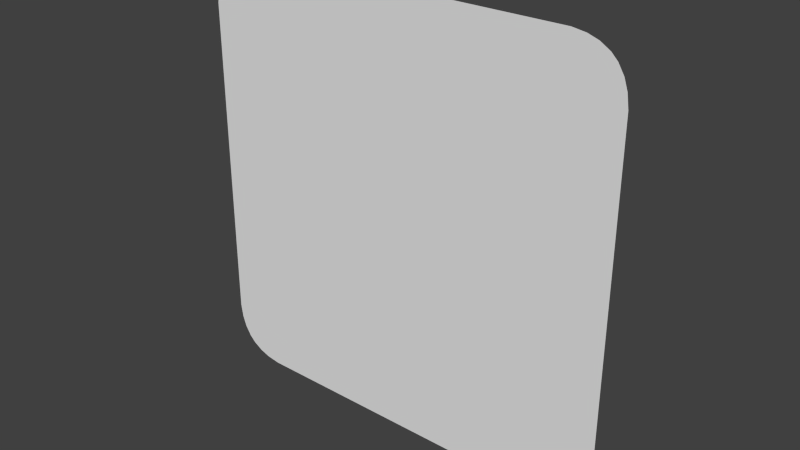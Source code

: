 # Source: YellowSticker.blend  (saved by Blender 2.76.0; exported with 4.5.12 LTS)
import bpy
from mathutils import Matrix  # noqa: F401  (used for matrix-valued properties, if any)

bpy.ops.wm.read_factory_settings(use_empty=True)
scene = bpy.context.scene
scene.name = 'Scene'

# ---- collections
col_collection_1 = bpy.data.collections.new('Collection 1'); scene.collection.children.link(col_collection_1)

# ---- world
world_world = bpy.data.worlds.new('World'); scene.world = world_world
world_world.color = (0.05088, 0.05088, 0.05088)
world_world.use_sun_shadow = False
world_world.sun_shadow_jitter_overblur = 0.0
world_world.cycles.sampling_method = 'MANUAL'
world_world.cycles.sample_map_resolution = 256

# ---- meshes
me_cube_001 = bpy.data.meshes.new('Cube.001')
me_cube_001.from_pydata([(-0.5, -1.298e-10, -0.3802), (-0.4954, -1.63e-09, -0.4115), (-0.487, -1.543e-09, -0.4361), (-0.4731, -2.363e-09, -0.4588), (-0.4588, -9.635e-11, -0.4731), (-0.4361, -6.985e-10, -0.487), (-0.4115, -5.314e-09, -0.4954), (-0.3802, -2.328e-09, -0.5), (-0.3802, -1.298e-10, 0.5), (-0.4115, -1.63e-09, 0.4954), (-0.4361, -1.543e-09, 0.487), (-0.4588, -2.363e-09, 0.4731), (-0.4731, -9.635e-11, 0.4588), (-0.487, -6.985e-10, 0.4361), (-0.4954, -5.314e-09, 0.4115), (-0.5, -2.328e-09, 0.3802), (-0.3202, 0.025, -0.44), (-0.3515, 0.025, -0.4354), (-0.3761, 0.025, -0.427), (-0.3988, 0.025, -0.4131), (-0.4131, 0.025, -0.3988), (-0.427, 0.025, -0.3761), (-0.4354, 0.025, -0.3515), (-0.44, 0.025, -0.3202), (-0.44, 0.025, 0.3202), (-0.4354, 0.025, 0.3515), (-0.427, 0.025, 0.3761), (-0.4131, 0.025, 0.3988), (-0.3988, 0.025, 0.4131), (-0.3761, 0.025, 0.427), (-0.3515, 0.025, 0.4354), (-0.3202, 0.025, 0.44), (0.3802, -1.298e-10, -0.5), (0.4115, -1.63e-09, -0.4954), (0.4361, -1.543e-09, -0.487), (0.4588, -2.363e-09, -0.4731), (0.4731, -9.635e-11, -0.4588), (0.487, -6.985e-10, -0.4361), (0.4954, -5.314e-09, -0.4115), (0.5, -2.328e-09, -0.3802), (0.5, -1.298e-10, 0.3802), (0.4954, -1.63e-09, 0.4115), (0.487, -1.543e-09, 0.4361), (0.4731, -2.363e-09, 0.4588), (0.4588, -9.635e-11, 0.4731), (0.4361, -6.985e-10, 0.487), (0.4115, -5.314e-09, 0.4954), (0.3802, -2.328e-09, 0.5), (0.44, 0.025, -0.3202), (0.4354, 0.025, -0.3515), (0.427, 0.025, -0.3761), (0.4131, 0.025, -0.3988), (0.3988, 0.025, -0.4131), (0.3761, 0.025, -0.427), (0.3515, 0.025, -0.4354), (0.3202, 0.025, -0.44), (0.3202, 0.025, 0.44), (0.3515, 0.025, 0.4354), (0.3761, 0.025, 0.427), (0.3988, 0.025, 0.4131), (0.4131, 0.025, 0.3988), (0.427, 0.025, 0.3761), (0.4354, 0.025, 0.3515), (0.44, 0.025, 0.3202)], [], [(25, 14, 13, 26), (57, 46, 45, 58), (33, 54, 53, 34), (17, 6, 5, 18), (49, 38, 37, 50), (11, 28, 27, 12), (19, 4, 3, 20), (41, 62, 61, 42), (9, 30, 29, 10), (47, 56, 31, 8), (24, 25, 26, 27, 28, 29, 30, 31, 56, 57, 58, 59, 60, 61, 62, 63, 48, 49, 50, 51, 52, 53, 54, 55, 16, 17, 18, 19, 20, 21, 22, 23), (7, 16, 55, 32), (15, 24, 23, 0), (59, 44, 43, 60), (35, 52, 51, 36), (63, 40, 39, 48), (1, 22, 21, 2), (8, 31, 30, 9), (28, 11, 10, 29), (24, 15, 14, 25), (12, 27, 26, 13), (16, 7, 6, 17), (4, 19, 18, 5), (0, 23, 22, 1), (20, 3, 2, 21), (56, 47, 46, 57), (44, 59, 58, 45), (40, 63, 62, 41), (60, 43, 42, 61), (32, 55, 54, 33), (52, 35, 34, 53), (48, 39, 38, 49), (36, 51, 50, 37), (40, 41, 42, 43, 44, 45, 46, 47, 8, 9, 10, 11, 12, 13, 14, 15, 0, 1, 2, 3, 4, 5, 6, 7, 32, 33, 34, 35, 36, 37, 38, 39)])
_uv = me_cube_001.uv_layers.new(name='UVMap')
_uv.uv.foreach_set('vector', [0.643, 0.7934, 0.6368, 0.8434, 0.6377, 0.8638, 0.6439, 0.8139, 0.7248, 0.8632, 0.7311, 0.9131, 0.7336, 0.9061, 0.7274, 0.8562, 0.7311, 0.08898, 0.7248, 0.1389, 0.7274, 0.1459, 0.7336, 0.09597, 0.6517, 0.1389, 0.6455, 0.08898, 0.6429, 0.09597, 0.6492, 0.1459, 0.7336, 0.2086, 0.7398, 0.1587, 0.7389, 0.1383, 0.7327, 0.1882, 0.6406, 0.8946, 0.6468, 0.8447, 0.6453, 0.8328, 0.6391, 0.8827, 0.6468, 0.1574, 0.6406, 0.1075, 0.6391, 0.1194, 0.6453, 0.1693, 0.7398, 0.8434, 0.7336, 0.7934, 0.7327, 0.8139, 0.7389, 0.8638, 0.6455, 0.9131, 0.6517, 0.8632, 0.6492, 0.8562, 0.6429, 0.9061, 0.7278, 0.917, 0.7216, 0.8671, 0.655, 0.8671, 0.6487, 0.917, 0.6425, 0.7674, 0.643, 0.7934, 0.6439, 0.8139, 0.6453, 0.8328, 0.6468, 0.8447, 0.6492, 0.8562, 0.6517, 0.8632, 0.655, 0.8671, 0.7216, 0.8671, 0.7248, 0.8632, 0.7274, 0.8562, 0.7298, 0.8447, 0.7312, 0.8328, 0.7327, 0.8139, 0.7336, 0.7934, 0.734, 0.7674, 0.734, 0.2347, 0.7336, 0.2086, 0.7327, 0.1882, 0.7312, 0.1693, 0.7298, 0.1574, 0.7274, 0.1459, 0.7248, 0.1389, 0.7216, 0.135, 0.655, 0.135, 0.6517, 0.1389, 0.6492, 0.1459, 0.6468, 0.1574, 0.6453, 0.1693, 0.6439, 0.1882, 0.643, 0.2086, 0.6425, 0.2347, 0.6487, 0.08512, 0.655, 0.135, 0.7216, 0.135, 0.7278, 0.08512, 0.6363, 0.8174, 0.6425, 0.7674, 0.6425, 0.2347, 0.6363, 0.1847, 0.7298, 0.8447, 0.736, 0.8946, 0.7375, 0.8827, 0.7312, 0.8328, 0.736, 0.1075, 0.7298, 0.1574, 0.7312, 0.1693, 0.7375, 0.1194, 0.734, 0.7674, 0.7403, 0.8174, 0.7403, 0.1847, 0.734, 0.2347, 0.6368, 0.1587, 0.643, 0.2086, 0.6439, 0.1882, 0.6377, 0.1383, 0.6487, 0.917, 0.655, 0.8671, 0.6517, 0.8632, 0.6455, 0.9131, 0.6468, 0.8447, 0.6406, 0.8946, 0.6429, 0.9061, 0.6492, 0.8562, 0.6425, 0.7674, 0.6363, 0.8174, 0.6368, 0.8434, 0.643, 0.7934, 0.6391, 0.8827, 0.6453, 0.8328, 0.6439, 0.8139, 0.6377, 0.8638, 0.655, 0.135, 0.6487, 0.08512, 0.6455, 0.08898, 0.6517, 0.1389, 0.6406, 0.1075, 0.6468, 0.1574, 0.6492, 0.1459, 0.6429, 0.09597, 0.6363, 0.1847, 0.6425, 0.2347, 0.643, 0.2086, 0.6368, 0.1587, 0.6453, 0.1693, 0.6391, 0.1194, 0.6377, 0.1383, 0.6439, 0.1882, 0.7216, 0.8671, 0.7278, 0.917, 0.7311, 0.9131, 0.7248, 0.8632, 0.736, 0.8946, 0.7298, 0.8447, 0.7274, 0.8562, 0.7336, 0.9061, 0.7403, 0.8174, 0.734, 0.7674, 0.7336, 0.7934, 0.7398, 0.8434, 0.7312, 0.8328, 0.7375, 0.8827, 0.7389, 0.8638, 0.7327, 0.8139, 0.7278, 0.08512, 0.7216, 0.135, 0.7248, 0.1389, 0.7311, 0.08898, 0.7298, 0.1574, 0.736, 0.1075, 0.7336, 0.09597, 0.7274, 0.1459, 0.734, 0.2347, 0.7403, 0.1847, 0.7398, 0.1587, 0.7336, 0.2086, 0.7375, 0.1194, 0.7312, 0.1693, 0.7327, 0.1882, 0.7389, 0.1383, 0.7403, 0.8174, 0.7398, 0.8434, 0.7389, 0.8638, 0.7375, 0.8827, 0.736, 0.8946, 0.7336, 0.9061, 0.7311, 0.9131, 0.7278, 0.917, 0.6487, 0.917, 0.6455, 0.9131, 0.6429, 0.9061, 0.6406, 0.8946, 0.6391, 0.8827, 0.6377, 0.8638, 0.6368, 0.8434, 0.6363, 0.8174, 0.6363, 0.1847, 0.6368, 0.1587, 0.6377, 0.1383, 0.6391, 0.1194, 0.6406, 0.1075, 0.6429, 0.09597, 0.6455, 0.08898, 0.6487, 0.08512, 0.7278, 0.08512, 0.7311, 0.08898, 0.7336, 0.09597, 0.736, 0.1075, 0.7375, 0.1194, 0.7389, 0.1383, 0.7398, 0.1587, 0.7403, 0.1847])
me_cube_001.use_remesh_preserve_volume = False
me_cube_001.use_remesh_preserve_attributes = False
me_cube_001.use_mirror_vertex_groups = False
me_cube_001.update()

# ---- objects
ob_cube = bpy.data.objects.new('Cube', me_cube_001)

# ---- transforms, parenting, visibility, modifiers, constraints
ob_cube.location = (0.0, 0.0, 0.0)
ob_cube.lineart.crease_threshold = 0.0

# ---- collection membership
col_collection_1.objects.link(ob_cube)

# ---- scene / render settings (as saved in the file)
scene.frame_start = 1; scene.frame_end = 250; scene.frame_set(1)
scene.render.engine = 'BLENDER_EEVEE_NEXT'
scene.render.resolution_percentage = 50
scene.render.dither_intensity = 0.0
scene.cycles.use_denoising = False
scene.cycles.samples = 10
scene.cycles.sampling_pattern = 'TABULATED_SOBOL'
scene.cycles.light_sampling_threshold = 0.0
scene.cycles.use_adaptive_sampling = False
scene.cycles.use_light_tree = False
scene.cycles.blur_glossy = 0.0
scene.cycles.pixel_filter_type = 'GAUSSIAN'
scene.cycles.sample_clamp_indirect = 0.0
scene.view_settings.view_transform = 'Standard'
bpy.context.view_layer.update()

# ---- added for rendering (the .blend has no active camera and no usable light): camera, sun
cam_auto = bpy.data.cameras.new('AutoCamera')
cam_auto.lens = 50.0
cam_auto.sensor_width = 36.0
cam_auto.clip_end = 1000.0
ob_auto_camera = bpy.data.objects.new('AutoCamera', cam_auto)
scene.collection.objects.link(ob_auto_camera)
ob_auto_camera.location = (1.30867, -1.5579, 1.04694)
ob_auto_camera.rotation_euler = (1.09748, -7.21219e-08, 0.694738)
scene.camera = ob_auto_camera
light_auto_sun = bpy.data.lights.new('AutoSun', 'SUN')
light_auto_sun.energy = 3.0
light_auto_sun.angle = 0.0523599
ob_auto_sun = bpy.data.objects.new('AutoSun', light_auto_sun)
scene.collection.objects.link(ob_auto_sun)
ob_auto_sun.rotation_euler = (0.872665, 0.174533, 0.523599)
bpy.context.view_layer.update()
